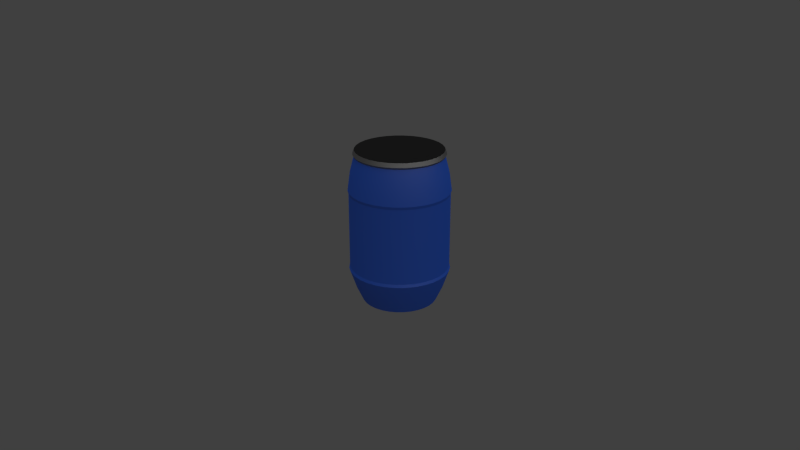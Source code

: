 # Source: plastic_blue_barrel.blend  (saved by Blender 2.71.0; exported with 4.5.12 LTS)
import bpy
from mathutils import Matrix  # noqa: F401  (used for matrix-valued properties, if any)

bpy.ops.wm.read_factory_settings(use_empty=True)
scene = bpy.context.scene
scene.name = 'Scene'

# ---- collections
col_collection_1 = bpy.data.collections.new('Collection 1'); scene.collection.children.link(col_collection_1)
col_collection_2 = bpy.data.collections.new('Collection 2'); scene.collection.children.link(col_collection_2)
col_collection_2.hide_render = True
col_collection_2.hide_viewport = True

# ---- materials (node trees are filled in below, after node groups)
mat_plastic = bpy.data.materials.new('plastic')
mat_plastic.alpha_threshold = 0.0
mat_plastic.diffuse_color = (0.0, 0.207, 0.8, 1.0)
mat_plastic.roughness = 0.5
mat_plastic.line_color = (0.0, 0.0, 0.0, 1.0)
mat_material1 = bpy.data.materials.new('Material1')
mat_material1.alpha_threshold = 0.0
mat_material1.diffuse_color = (0.2462, 0.2462, 0.2462, 1.0)
mat_material1.roughness = 0.5
mat_material1.line_color = (0.0, 0.0, 0.0, 1.0)
mat_material2 = bpy.data.materials.new('Material2')
mat_material2.alpha_threshold = 0.0
mat_material2.diffuse_color = (0.01885, 0.01885, 0.01885, 1.0)
mat_material2.roughness = 0.5
mat_material2.line_color = (0.0, 0.0, 0.0, 1.0)

# ---- node groups
ng_auto_smooth = bpy.data.node_groups.new('Auto Smooth', 'GeometryNodeTree')
_s = ng_auto_smooth.interface.new_socket(name='Geometry', in_out='OUTPUT', socket_type='NodeSocketGeometry')
_s = ng_auto_smooth.interface.new_socket(name='Geometry', in_out='INPUT', socket_type='NodeSocketGeometry')
_s = ng_auto_smooth.interface.new_socket(name='Angle', in_out='INPUT', socket_type='NodeSocketFloat')
_s.subtype = 'ANGLE'
_s.min_value = 0.0
_s.max_value = 3.142
ng_auto_smooth.is_modifier = True
_N = ng_auto_smooth.nodes; _L = ng_auto_smooth.links
n0 = _N.new('NodeGroupOutput'); n0.name = 'Group Output'; n0.location = (480, -100)
n1 = _N.new('NodeGroupInput'); n1.name = 'Group Input'; n1.location = (-420, -300)
n2 = _N.new('NodeGroupInput'); n2.name = 'Group Input.001'; n2.location = (-60, -100)
n3 = _N.new('GeometryNodeSetShadeSmooth'); n3.name = 'Set Shade Smooth'; n3.location = (120, -100)
n3.domain = 'EDGE'
n4 = _N.new('GeometryNodeSetShadeSmooth'); n4.name = 'Set Shade Smooth.001'; n4.location = (300, -100)
n5 = _N.new('GeometryNodeInputMeshEdgeAngle'); n5.name = 'Edge Angle'; n5.location = (-420, -220)
n6 = _N.new('GeometryNodeInputEdgeSmooth'); n6.name = 'Is Edge Smooth'; n6.location = (-60, -160)
n7 = _N.new('GeometryNodeInputShadeSmooth'); n7.name = 'Is Face Smooth'; n7.location = (-240, -340)
n8 = _N.new('FunctionNodeBooleanMath'); n8.name = 'Boolean Math'; n8.location = (-60, -220)
n9 = _N.new('FunctionNodeCompare'); n9.name = 'Compare'; n9.location = (-240, -180)
n9.operation = 'LESS_EQUAL'
_L.new(n5.outputs[0], n9.inputs[0])
_L.new(n4.outputs[0], n0.inputs[0])
_L.new(n1.outputs[1], n9.inputs[1])
_L.new(n9.outputs[0], n8.inputs[0])
_L.new(n7.outputs[0], n8.inputs[1])
_L.new(n2.outputs[0], n3.inputs[0])
_L.new(n6.outputs[0], n3.inputs[1])
_L.new(n3.outputs[0], n4.inputs[0])
_L.new(n8.outputs[0], n3.inputs[2])
n0.is_active_output = True

# ---- material node trees
mat_plastic.use_nodes = True; mat_plastic.node_tree.nodes.clear()
_N = mat_plastic.node_tree.nodes; _L = mat_plastic.node_tree.links
n0 = _N.new('ShaderNodeOutputMaterial'); n0.name = 'Material Output'; n0.location = (300, 300)
n1 = _N.new('ShaderNodeMixShader'); n1.name = 'Mix Shader'; n1.location = (110, 300)
n1.inputs[0].default_value = 0.1455
n2 = _N.new('ShaderNodeBsdfDiffuse'); n2.name = 'Diffuse BSDF'; n2.location = (-165, 397)
n2.inputs[0].default_value = (0.0, 0.1117, 0.8, 1.0)
n3 = _N.new('ShaderNodeBsdfAnisotropic'); n3.name = 'Glossy BSDF'; n3.location = (-154, 233)
n3.distribution = 'GGX'
n3.inputs[1].default_value = 0.4472
_L.new(n1.outputs[0], n0.inputs[0])
_L.new(n2.outputs[0], n1.inputs[1])
_L.new(n3.outputs[0], n1.inputs[2])
n0.is_active_output = True
mat_material1.use_nodes = True; mat_material1.node_tree.nodes.clear()
_N = mat_material1.node_tree.nodes; _L = mat_material1.node_tree.links
n0 = _N.new('ShaderNodeOutputMaterial'); n0.name = 'Material Output'; n0.location = (300, 300)
n1 = _N.new('ShaderNodeMixShader'); n1.name = 'Mix Shader'; n1.location = (110, 300)
n2 = _N.new('ShaderNodeBsdfDiffuse'); n2.name = 'Diffuse BSDF'; n2.location = (-152, 357)
n2.inputs[0].default_value = (0.1699, 0.1699, 0.1699, 1.0)
n3 = _N.new('ShaderNodeBsdfAnisotropic'); n3.name = 'Glossy BSDF'; n3.location = (-147, 221)
n3.distribution = 'BECKMANN'
n3.inputs[0].default_value = (0.4186, 0.4186, 0.4186, 1.0)
n3.inputs[1].default_value = 0.4472
_L.new(n1.outputs[0], n0.inputs[0])
_L.new(n2.outputs[0], n1.inputs[1])
_L.new(n3.outputs[0], n1.inputs[2])
n0.is_active_output = True

# ---- world
world_world = bpy.data.worlds.new('World'); scene.world = world_world
world_world.color = (0.05088, 0.05088, 0.05088)
world_world.use_sun_shadow = False
world_world.sun_shadow_jitter_overblur = 0.0
world_world.cycles.sampling_method = 'MANUAL'
world_world.cycles.sample_map_resolution = 256

# ---- cameras
cam_camera = bpy.data.cameras.new('Camera')
cam_camera.clip_end = 100.0
cam_camera.lens = 35.0
cam_camera.sensor_width = 32.0
cam_camera.sensor_height = 18.0
cam_camera.ortho_scale = 7.314
cam_camera.dof.focus_distance = 0.0

# ---- lights
light_lamp_002 = bpy.data.lights.new('Lamp.002', 'SUN')
light_lamp_002.transmission_factor = 0.0
light_lamp_002.cutoff_distance = 30.0
light_lamp_002.angle = 2.291
light_lamp_002.energy = 1.0
light_lamp_002.shadow_buffer_clip_start = 1.001
light_lamp_002.shadow_soft_size = 2.209
light_lamp_002.shadow_cascade_max_distance = 1000.0
light_lamp_002.cycles.use_multiple_importance_sampling = False

# ---- meshes
me_cylinder = bpy.data.meshes.new('Cylinder')
me_cylinder.from_pydata([(-0.1949, 0.9796, 0.7672), (-1.07e-07, 0.8803, 1.515), (-0.3822, 0.9228, 0.7672), (0.1717, 0.8633, 1.515), (-0.5549, 0.8305, 0.7672), (0.3369, 0.8133, 1.515), (-0.7062, 0.7062, 0.7672), (0.489, 0.7319, 1.515), (-0.8305, 0.5549, 0.7672), (0.6224, 0.6224, 1.515), (-0.9228, 0.3822, 0.7672), (0.7319, 0.489, 1.515), (-0.9796, 0.1949, 0.7672), (0.8133, 0.3369, 1.515), (-0.9988, 8.739e-07, 0.7672), (0.8633, 0.1717, 1.515), (-0.9796, -0.1949, 0.7672), (0.8803, -1.735e-07, 1.515), (-0.9228, -0.3822, 0.7672), (0.8633, -0.1717, 1.515), (-0.8305, -0.5549, 0.7672), (0.8133, -0.3369, 1.515), (-0.7062, -0.7062, 0.7672), (0.7319, -0.489, 1.515), (-0.5549, -0.8305, 0.7672), (0.6224, -0.6224, 1.515), (-0.3822, -0.9228, 0.7672), (0.489, -0.7319, 1.515), (-0.1949, -0.9796, 0.7672), (0.3369, -0.8133, 1.515), (-3.696e-07, -0.9988, 0.7672), (0.1717, -0.8633, 1.515), (0.1949, -0.9796, 0.7672), (-3.938e-07, -0.8803, 1.515), (0.3822, -0.9228, 0.7672), (-0.1717, -0.8633, 1.515), (0.5549, -0.8305, 0.7672), (-0.3369, -0.8133, 1.515), (0.7062, -0.7062, 0.7672), (-0.489, -0.7319, 1.515), (0.8305, -0.5549, 0.7672), (-0.6224, -0.6224, 1.515), (0.9228, -0.3822, 0.7672), (-0.7319, -0.489, 1.515), (0.9796, -0.1949, 0.7672), (-0.8133, -0.3369, 1.515), (0.9988, -1.509e-08, 0.7672), (-0.8633, -0.1717, 1.515), (0.9796, 0.1949, 0.7672), (-0.8803, 6.1e-07, 1.515), (0.9228, 0.3822, 0.7672), (-0.8633, 0.1717, 1.515), (0.8305, 0.5549, 0.7672), (-0.8133, 0.3369, 1.515), (0.7062, 0.7062, 0.7672), (-0.7319, 0.489, 1.515), (0.5549, 0.8305, 0.7672), (-0.6224, 0.6224, 1.515), (0.3822, 0.9228, 0.7672), (-0.489, 0.7319, 1.515), (0.1949, 0.9796, 0.7672), (-0.3369, 0.8133, 1.515), (-4.416e-08, 0.9988, 0.7672), (-0.1717, 0.8633, 1.515), (-5.165e-08, 1.016, 0.8261), (0.1982, 0.9965, 0.8261), (0.3888, 0.9387, 0.8261), (0.5645, 0.8448, 0.8261), (0.7185, 0.7185, 0.8261), (0.8448, 0.5645, 0.8261), (0.9387, 0.3888, 0.8261), (0.9965, 0.1982, 0.8261), (1.016, -3.201e-08, 0.8261), (0.9965, -0.1982, 0.8261), (0.9387, -0.3888, 0.8261), (0.8448, -0.5645, 0.8261), (0.7185, -0.7185, 0.8261), (0.5645, -0.8448, 0.8261), (0.3888, -0.9387, 0.8261), (0.1982, -0.9965, 0.8261), (-3.827e-07, -1.016, 0.8261), (-0.1982, -0.9965, 0.8261), (-0.3888, -0.9387, 0.8261), (-0.5645, -0.8448, 0.8261), (-0.7185, -0.7185, 0.8261), (-0.8448, -0.5645, 0.8261), (-0.9387, -0.3888, 0.8261), (-0.9965, -0.1982, 0.8261), (-1.016, 8.724e-07, 0.8261), (-0.9965, 0.1982, 0.8261), (-0.9387, 0.3888, 0.8261), (-0.8448, 0.5645, 0.8261), (-0.7185, 0.7185, 0.8261), (-0.5645, 0.8448, 0.8261), (-0.3888, 0.9387, 0.8261), (-0.1982, 0.9965, 0.8261), (-0.1891, 0.9507, 1.171), (-0.3709, 0.8955, 1.171), (-0.5385, 0.8059, 1.171), (-0.6854, 0.6854, 1.171), (-0.8059, 0.5385, 1.171), (-0.8955, 0.3709, 1.171), (-0.9507, 0.1891, 1.171), (-0.9693, 7.55e-07, 1.171), (-0.9507, -0.1891, 1.171), (-0.8955, -0.3709, 1.171), (-0.8059, -0.5385, 1.171), (-0.6854, -0.6854, 1.171), (-0.5385, -0.8059, 1.171), (-0.3709, -0.8955, 1.171), (-0.1891, -0.9507, 1.171), (-3.98e-07, -0.9693, 1.171), (0.1891, -0.9507, 1.171), (0.3709, -0.8955, 1.171), (0.5385, -0.8059, 1.171), (0.6854, -0.6854, 1.171), (0.8059, -0.5385, 1.171), (0.8955, -0.3709, 1.171), (0.9507, -0.1891, 1.171), (0.9693, -1.078e-07, 1.171), (0.9507, 0.1891, 1.171), (0.8955, 0.3709, 1.171), (0.8059, 0.5385, 1.171), (0.6854, 0.6854, 1.171), (0.5385, 0.8059, 1.171), (0.3709, 0.8955, 1.171), (0.1891, 0.9507, 1.171), (-8.212e-08, 0.9693, 1.171), (-0.1949, 0.9796, -0.7672), (-9.439e-08, 0.7525, -1.492), (-0.3822, 0.9228, -0.7672), (0.1468, 0.7381, -1.492), (-0.5549, 0.8305, -0.7672), (0.288, 0.6953, -1.492), (-0.7062, 0.7062, -0.7672), (0.4181, 0.6257, -1.492), (-0.8305, 0.5549, -0.7672), (0.5321, 0.5321, -1.492), (-0.9228, 0.3822, -0.7672), (0.6257, 0.4181, -1.492), (-0.9796, 0.1949, -0.7672), (0.6953, 0.288, -1.492), (-0.9988, 8.739e-07, -0.7672), (0.7381, 0.1468, -1.492), (-0.9796, -0.1949, -0.7672), (0.7525, -1.392e-07, -1.492), (-0.9228, -0.3822, -0.7672), (0.7381, -0.1468, -1.492), (-0.8305, -0.5549, -0.7672), (0.6953, -0.288, -1.492), (-0.7062, -0.7062, -0.7672), (0.6257, -0.4181, -1.492), (-0.5549, -0.8305, -0.7672), (0.5321, -0.5321, -1.492), (-0.3822, -0.9228, -0.7672), (0.4181, -0.6257, -1.492), (-0.1949, -0.9796, -0.7672), (0.288, -0.6953, -1.492), (-3.696e-07, -0.9988, -0.7672), (0.1468, -0.7381, -1.492), (0.1949, -0.9796, -0.7672), (-3.396e-07, -0.7525, -1.492), (0.3822, -0.9228, -0.7672), (-0.1468, -0.7381, -1.492), (0.5549, -0.8305, -0.7672), (-0.288, -0.6953, -1.492), (0.7062, -0.7062, -0.7672), (-0.4181, -0.6257, -1.492), (0.8305, -0.5549, -0.7672), (-0.5321, -0.5321, -1.492), (0.9228, -0.3822, -0.7672), (-0.6257, -0.4181, -1.492), (0.9796, -0.1949, -0.7672), (-0.6953, -0.288, -1.492), (0.9988, -1.509e-08, -0.7672), (-0.7381, -0.1468, -1.492), (0.9796, 0.1949, -0.7672), (-0.7525, 5.306e-07, -1.492), (0.9228, 0.3822, -0.7672), (-0.7381, 0.1468, -1.492), (0.8305, 0.5549, -0.7672), (-0.6953, 0.288, -1.492), (0.7062, 0.7062, -0.7672), (-0.6257, 0.4181, -1.492), (0.5549, 0.8305, -0.7672), (-0.5321, 0.5321, -1.492), (0.3822, 0.9228, -0.7672), (-0.4181, 0.6257, -1.492), (0.1949, 0.9796, -0.7672), (-0.288, 0.6953, -1.492), (-4.416e-08, 0.9988, -0.7672), (-0.1468, 0.7381, -1.492), (-7.289e-09, 0.9988, -1.996e-10), (0.1949, 0.9796, -1.996e-10), (0.3822, 0.9228, -1.996e-10), (0.5549, 0.8305, -1.996e-10), (0.7062, 0.7062, -1.996e-10), (0.8305, 0.5549, -1.996e-10), (0.9228, 0.3822, -1.996e-10), (0.9796, 0.1949, -1.996e-10), (0.9988, 7.338e-08, -1.996e-10), (0.9796, -0.1949, -1.996e-10), (0.9228, -0.3822, -1.996e-10), (0.8305, -0.5549, -1.996e-10), (0.7062, -0.7062, -1.996e-10), (0.5549, -0.8305, -1.996e-10), (0.3822, -0.9228, -1.996e-10), (0.1949, -0.9796, -1.996e-10), (-3.327e-07, -0.9988, -1.996e-10), (-0.1949, -0.9796, -1.996e-10), (-0.3822, -0.9228, -1.996e-10), (-0.5549, -0.8305, -1.996e-10), (-0.7062, -0.7062, -1.996e-10), (-0.8305, -0.5549, -1.996e-10), (-0.9228, -0.3822, -1.996e-10), (-0.9796, -0.1949, -1.996e-10), (-0.9988, 9.624e-07, -1.996e-10), (-0.9796, 0.1949, -1.996e-10), (-0.9228, 0.3822, -1.996e-10), (-0.8305, 0.5549, -1.996e-10), (-0.7062, 0.7062, -1.996e-10), (-0.5549, 0.8305, -1.996e-10), (-0.3822, 0.9228, -1.996e-10), (-0.1949, 0.9796, -1.996e-10), (-5.165e-08, 1.016, -0.8261), (0.1982, 0.9965, -0.8261), (0.3888, 0.9387, -0.8261), (0.5645, 0.8448, -0.8261), (0.7185, 0.7185, -0.8261), (0.8448, 0.5645, -0.8261), (0.9387, 0.3888, -0.8261), (0.9965, 0.1982, -0.8261), (1.016, -3.201e-08, -0.8261), (0.9965, -0.1982, -0.8261), (0.9387, -0.3888, -0.8261), (0.8448, -0.5645, -0.8261), (0.7185, -0.7185, -0.8261), (0.5645, -0.8448, -0.8261), (0.3888, -0.9387, -0.8261), (0.1982, -0.9965, -0.8261), (-3.827e-07, -1.016, -0.8261), (-0.1982, -0.9965, -0.8261), (-0.3888, -0.9387, -0.8261), (-0.5645, -0.8448, -0.8261), (-0.7185, -0.7185, -0.8261), (-0.8448, -0.5645, -0.8261), (-0.9387, -0.3888, -0.8261), (-0.9965, -0.1982, -0.8261), (-1.016, 8.724e-07, -0.8261), (-0.9965, 0.1982, -0.8261), (-0.9387, 0.3888, -0.8261), (-0.8448, 0.5645, -0.8261), (-0.7185, 0.7185, -0.8261), (-0.5645, 0.8448, -0.8261), (-0.3888, 0.9387, -0.8261), (-0.1982, 0.9965, -0.8261), (-0.1736, 0.8725, -1.194), (-0.3404, 0.8219, -1.194), (-0.4942, 0.7397, -1.194), (-0.629, 0.629, -1.194), (-0.7397, 0.4942, -1.194), (-0.8219, 0.3404, -1.194), (-0.8725, 0.1736, -1.194), (-0.8896, 6.998e-07, -1.194), (-0.8725, -0.1736, -1.194), (-0.8219, -0.3404, -1.194), (-0.7397, -0.4942, -1.194), (-0.629, -0.629, -1.194), (-0.4942, -0.7397, -1.194), (-0.3404, -0.8219, -1.194), (-0.1736, -0.8725, -1.194), (-3.693e-07, -0.8896, -1.194), (0.1736, -0.8725, -1.194), (0.3404, -0.8219, -1.194), (0.4942, -0.7397, -1.194), (0.629, -0.629, -1.194), (0.7397, -0.4942, -1.194), (0.8219, -0.3404, -1.194), (0.8725, -0.1736, -1.194), (0.8896, -9.201e-08, -1.194), (0.8725, 0.1736, -1.194), (0.8219, 0.3404, -1.194), (0.7397, 0.4942, -1.194), (0.629, 0.629, -1.194), (0.4942, 0.7397, -1.194), (0.3404, 0.8219, -1.194), (0.1736, 0.8725, -1.194), (-7.942e-08, 0.8896, -1.194), (-1.015e-07, 0.8362, 1.515), (0.1631, 0.8202, 1.515), (0.32, 0.7726, 1.515), (0.4646, 0.6953, 1.515), (0.5913, 0.5913, 1.515), (0.6953, 0.4646, 1.515), (0.7726, 0.32, 1.515), (0.8202, 0.1631, 1.515), (0.8362, -1.631e-07, 1.515), (0.8202, -0.1631, 1.515), (0.7726, -0.32, 1.515), (0.6953, -0.4646, 1.515), (0.5913, -0.5913, 1.515), (0.4646, -0.6953, 1.515), (0.32, -0.7726, 1.515), (0.1631, -0.8202, 1.515), (-3.74e-07, -0.8362, 1.515), (-0.1631, -0.8202, 1.515), (-0.32, -0.7726, 1.515), (-0.4646, -0.6953, 1.515), (-0.5913, -0.5913, 1.515), (-0.6953, -0.4646, 1.515), (-0.7726, -0.32, 1.515), (-0.8202, -0.1631, 1.515), (-0.8362, 5.812e-07, 1.515), (-0.8202, 0.1631, 1.515), (-0.7726, 0.32, 1.515), (-0.6953, 0.4646, 1.515), (-0.5913, 0.5913, 1.515), (-0.4646, 0.6953, 1.515), (-0.32, 0.7726, 1.515), (-0.1631, 0.8202, 1.515), (-1.015e-07, 0.8362, 1.606), (0.1631, 0.8202, 1.606), (0.32, 0.7726, 1.606), (0.4646, 0.6953, 1.606), (0.5913, 0.5913, 1.606), (0.6953, 0.4646, 1.606), (0.7726, 0.32, 1.606), (0.8202, 0.1631, 1.606), (0.8362, -1.631e-07, 1.606), (0.8202, -0.1631, 1.606), (0.7726, -0.32, 1.606), (0.6953, -0.4646, 1.606), (0.5913, -0.5913, 1.606), (0.4646, -0.6953, 1.606), (0.32, -0.7726, 1.606), (0.1631, -0.8202, 1.606), (-3.74e-07, -0.8362, 1.606), (-0.1631, -0.8202, 1.606), (-0.32, -0.7726, 1.606), (-0.4646, -0.6953, 1.606), (-0.5913, -0.5913, 1.606), (-0.6953, -0.4646, 1.606), (-0.7726, -0.32, 1.606), (-0.8202, -0.1631, 1.606), (-0.8362, 5.812e-07, 1.606), (-0.8202, 0.1631, 1.606), (-0.7726, 0.32, 1.606), (-0.6953, 0.4646, 1.606), (-0.5913, 0.5913, 1.606), (-0.4646, 0.6953, 1.606), (-0.32, 0.7726, 1.606), (-0.1631, 0.8202, 1.606)], [], [(127, 1, 3, 126), (126, 3, 5, 125), (125, 5, 7, 124), (124, 7, 9, 123), (123, 9, 11, 122), (122, 11, 13, 121), (121, 13, 15, 120), (120, 15, 17, 119), (119, 17, 19, 118), (118, 19, 21, 117), (117, 21, 23, 116), (116, 23, 25, 115), (115, 25, 27, 114), (114, 27, 29, 113), (113, 29, 31, 112), (112, 31, 33, 111), (111, 33, 35, 110), (110, 35, 37, 109), (109, 37, 39, 108), (108, 39, 41, 107), (107, 41, 43, 106), (106, 43, 45, 105), (105, 45, 47, 104), (104, 47, 49, 103), (103, 49, 51, 102), (102, 51, 53, 101), (101, 53, 55, 100), (100, 55, 57, 99), (99, 57, 59, 98), (98, 59, 61, 97), (67, 124, 123, 68), (96, 63, 1, 127), (97, 61, 63, 96), (222, 2, 0, 223), (62, 64, 65, 60), (221, 4, 2, 222), (220, 6, 4, 221), (219, 8, 6, 220), (218, 10, 8, 219), (217, 12, 10, 218), (216, 14, 12, 217), (215, 16, 14, 216), (214, 18, 16, 215), (213, 20, 18, 214), (212, 22, 20, 213), (211, 24, 22, 212), (210, 26, 24, 211), (209, 28, 26, 210), (208, 30, 28, 209), (207, 32, 30, 208), (206, 34, 32, 207), (205, 36, 34, 206), (204, 38, 36, 205), (203, 40, 38, 204), (202, 42, 40, 203), (201, 44, 42, 202), (200, 46, 44, 201), (199, 48, 46, 200), (198, 50, 48, 199), (197, 52, 50, 198), (196, 54, 52, 197), (195, 56, 54, 196), (194, 58, 56, 195), (193, 60, 58, 194), (223, 0, 62, 192), (192, 62, 60, 193), (60, 65, 66, 58), (58, 66, 67, 56), (56, 67, 68, 54), (54, 68, 69, 52), (52, 69, 70, 50), (50, 70, 71, 48), (48, 71, 72, 46), (46, 72, 73, 44), (44, 73, 74, 42), (42, 74, 75, 40), (40, 75, 76, 38), (38, 76, 77, 36), (36, 77, 78, 34), (34, 78, 79, 32), (32, 79, 80, 30), (30, 80, 81, 28), (28, 81, 82, 26), (26, 82, 83, 24), (24, 83, 84, 22), (22, 84, 85, 20), (20, 85, 86, 18), (18, 86, 87, 16), (16, 87, 88, 14), (14, 88, 89, 12), (12, 89, 90, 10), (10, 90, 91, 8), (8, 91, 92, 6), (6, 92, 93, 4), (4, 93, 94, 2), (0, 95, 64, 62), (2, 94, 95, 0), (94, 97, 96, 95), (78, 113, 112, 79), (89, 102, 101, 90), (64, 127, 126, 65), (75, 116, 115, 76), (86, 105, 104, 87), (72, 119, 118, 73), (83, 108, 107, 84), (69, 122, 121, 70), (91, 100, 99, 92), (80, 111, 110, 81), (66, 125, 124, 67), (77, 114, 113, 78), (88, 103, 102, 89), (95, 96, 127, 64), (74, 117, 116, 75), (85, 106, 105, 86), (71, 120, 119, 72), (93, 98, 97, 94), (82, 109, 108, 83), (68, 123, 122, 69), (90, 101, 100, 91), (79, 112, 111, 80), (65, 126, 125, 66), (76, 115, 114, 77), (87, 104, 103, 88), (73, 118, 117, 74), (84, 107, 106, 85), (70, 121, 120, 71), (92, 99, 98, 93), (81, 110, 109, 82), (287, 286, 131, 129), (286, 285, 133, 131), (285, 284, 135, 133), (284, 283, 137, 135), (283, 282, 139, 137), (282, 281, 141, 139), (281, 280, 143, 141), (280, 279, 145, 143), (279, 278, 147, 145), (278, 277, 149, 147), (277, 276, 151, 149), (276, 275, 153, 151), (275, 274, 155, 153), (274, 273, 157, 155), (273, 272, 159, 157), (272, 271, 161, 159), (271, 270, 163, 161), (270, 269, 165, 163), (269, 268, 167, 165), (268, 267, 169, 167), (267, 266, 171, 169), (266, 265, 173, 171), (265, 264, 175, 173), (264, 263, 177, 175), (263, 262, 179, 177), (262, 261, 181, 179), (261, 260, 183, 181), (260, 259, 185, 183), (259, 258, 187, 185), (258, 257, 189, 187), (227, 228, 283, 284), (256, 287, 129, 191), (257, 256, 191, 189), (222, 223, 128, 130), (190, 188, 225, 224), (221, 222, 130, 132), (220, 221, 132, 134), (219, 220, 134, 136), (218, 219, 136, 138), (217, 218, 138, 140), (216, 217, 140, 142), (215, 216, 142, 144), (214, 215, 144, 146), (213, 214, 146, 148), (212, 213, 148, 150), (211, 212, 150, 152), (210, 211, 152, 154), (209, 210, 154, 156), (208, 209, 156, 158), (207, 208, 158, 160), (206, 207, 160, 162), (205, 206, 162, 164), (204, 205, 164, 166), (203, 204, 166, 168), (202, 203, 168, 170), (201, 202, 170, 172), (200, 201, 172, 174), (199, 200, 174, 176), (198, 199, 176, 178), (197, 198, 178, 180), (196, 197, 180, 182), (195, 196, 182, 184), (194, 195, 184, 186), (193, 194, 186, 188), (223, 192, 190, 128), (192, 193, 188, 190), (188, 186, 226, 225), (186, 184, 227, 226), (184, 182, 228, 227), (182, 180, 229, 228), (180, 178, 230, 229), (178, 176, 231, 230), (176, 174, 232, 231), (174, 172, 233, 232), (172, 170, 234, 233), (170, 168, 235, 234), (168, 166, 236, 235), (166, 164, 237, 236), (164, 162, 238, 237), (162, 160, 239, 238), (160, 158, 240, 239), (158, 156, 241, 240), (156, 154, 242, 241), (154, 152, 243, 242), (152, 150, 244, 243), (150, 148, 245, 244), (148, 146, 246, 245), (146, 144, 247, 246), (144, 142, 248, 247), (142, 140, 249, 248), (140, 138, 250, 249), (138, 136, 251, 250), (136, 134, 252, 251), (134, 132, 253, 252), (132, 130, 254, 253), (128, 190, 224, 255), (130, 128, 255, 254), (254, 255, 256, 257), (238, 239, 272, 273), (249, 250, 261, 262), (224, 225, 286, 287), (235, 236, 275, 276), (246, 247, 264, 265), (232, 233, 278, 279), (243, 244, 267, 268), (229, 230, 281, 282), (251, 252, 259, 260), (240, 241, 270, 271), (226, 227, 284, 285), (237, 238, 273, 274), (248, 249, 262, 263), (255, 224, 287, 256), (234, 235, 276, 277), (245, 246, 265, 266), (231, 232, 279, 280), (253, 254, 257, 258), (242, 243, 268, 269), (228, 229, 282, 283), (250, 251, 260, 261), (239, 240, 271, 272), (225, 226, 285, 286), (236, 237, 274, 275), (247, 248, 263, 264), (233, 234, 277, 278), (244, 245, 266, 267), (230, 231, 280, 281), (252, 253, 258, 259), (241, 242, 269, 270), (131, 133, 135, 137, 139, 141, 143, 145, 147, 149, 151, 153, 155, 157, 159, 161, 163, 165, 167, 169, 171, 173, 175, 177, 179, 181, 183, 185, 187, 189, 191, 129), (53, 51, 313, 314), (9, 7, 291, 292), (31, 29, 302, 303), (59, 57, 316, 317), (37, 35, 305, 306), (15, 13, 294, 295), (1, 63, 319, 288), (43, 41, 308, 309), (21, 19, 297, 298), (49, 47, 311, 312), (5, 3, 289, 290), (27, 25, 300, 301), (55, 53, 314, 315), (11, 9, 292, 293), (33, 31, 303, 304), (61, 59, 317, 318), (39, 37, 306, 307), (3, 1, 288, 289), (17, 15, 295, 296), (45, 43, 309, 310), (23, 21, 298, 299), (51, 49, 312, 313), (7, 5, 290, 291), (29, 27, 301, 302), (57, 55, 315, 316), (35, 33, 304, 305), (13, 11, 293, 294), (63, 61, 318, 319), (41, 39, 307, 308), (19, 17, 296, 297), (47, 45, 310, 311), (25, 23, 299, 300), (317, 316, 348, 349), (306, 305, 337, 338), (295, 294, 326, 327), (315, 314, 346, 347), (293, 292, 324, 325), (304, 303, 335, 336), (313, 312, 344, 345), (291, 290, 322, 323), (302, 301, 333, 334), (311, 310, 342, 343), (289, 288, 320, 321), (300, 299, 331, 332), (288, 319, 351, 320), (309, 308, 340, 341), (298, 297, 329, 330), (318, 317, 349, 350), (307, 306, 338, 339), (296, 295, 327, 328), (316, 315, 347, 348), (305, 304, 336, 337), (294, 293, 325, 326), (314, 313, 345, 346), (292, 291, 323, 324), (303, 302, 334, 335), (312, 311, 343, 344), (290, 289, 321, 322), (301, 300, 332, 333), (310, 309, 341, 342), (299, 298, 330, 331), (319, 318, 350, 351), (308, 307, 339, 340), (297, 296, 328, 329)])
me_cylinder.polygons.foreach_set('use_smooth', [True] * 321)
me_cylinder.materials.append(mat_plastic)
me_cylinder.use_remesh_preserve_volume = False
me_cylinder.use_remesh_preserve_attributes = False
me_cylinder.use_mirror_vertex_groups = False
me_cylinder.update()
me_cylinder_003 = bpy.data.meshes.new('Cylinder.003')
me_cylinder_003.from_pydata([(-1.067e-07, 0.8781, 1.511), (0.1713, 0.8612, 1.511), (0.336, 0.8112, 1.511), (0.4878, 0.7301, 1.511), (0.6209, 0.6209, 1.511), (0.7301, 0.4878, 1.511), (0.8112, 0.336, 1.511), (0.8612, 0.1713, 1.511), (0.8781, -1.719e-07, 1.511), (0.8612, -0.1713, 1.511), (0.8112, -0.336, 1.511), (0.7301, -0.4878, 1.511), (0.6209, -0.6209, 1.511), (0.4878, -0.7301, 1.511), (0.336, -0.8112, 1.511), (0.1713, -0.8612, 1.511), (-3.928e-07, -0.8781, 1.511), (-0.1713, -0.8612, 1.511), (-0.336, -0.8112, 1.511), (-0.4878, -0.7301, 1.511), (-0.6209, -0.6209, 1.511), (-0.7301, -0.4878, 1.511), (-0.8112, -0.336, 1.511), (-0.8612, -0.1713, 1.511), (-0.8781, 6.097e-07, 1.511), (-0.8612, 0.1713, 1.511), (-0.8112, 0.336, 1.511), (-0.7301, 0.4878, 1.511), (-0.6209, 0.6209, 1.511), (-0.4878, 0.7301, 1.511), (-0.336, 0.8112, 1.511), (-0.1713, 0.8612, 1.511), (-1.067e-07, 0.8781, 1.638), (0.1713, 0.8612, 1.638), (0.336, 0.8112, 1.638), (0.4878, 0.7301, 1.638), (0.6209, 0.6209, 1.638), (0.7301, 0.4878, 1.638), (0.8112, 0.336, 1.638), (0.8612, 0.1713, 1.638), (0.8781, -1.719e-07, 1.638), (0.8612, -0.1713, 1.638), (0.8112, -0.336, 1.638), (0.7301, -0.4878, 1.638), (0.6209, -0.6209, 1.638), (0.4878, -0.7301, 1.638), (0.336, -0.8112, 1.638), (0.1713, -0.8612, 1.638), (-3.928e-07, -0.8781, 1.638), (-0.1713, -0.8612, 1.638), (-0.336, -0.8112, 1.638), (-0.4878, -0.7301, 1.638), (-0.6209, -0.6209, 1.638), (-0.7301, -0.4878, 1.638), (-0.8112, -0.336, 1.638), (-0.8612, -0.1713, 1.638), (-0.8781, 6.097e-07, 1.638), (-0.8612, 0.1713, 1.638), (-0.8112, 0.336, 1.638), (-0.7301, 0.4878, 1.638), (-0.6209, 0.6209, 1.638), (-0.4878, 0.7301, 1.638), (-0.336, 0.8112, 1.638), (-0.1713, 0.8612, 1.638), (-0.5059, 0.7571, 1.556), (-0.6439, 0.6439, 1.556), (-0.3485, -0.8413, 1.556), (-0.1776, -0.8931, 1.556), (0.8931, 0.1776, 1.556), (0.8413, 0.3485, 1.556), (-0.7571, 0.5059, 1.556), (-0.8413, 0.3485, 1.556), (0.7571, 0.5059, 1.556), (0.6439, 0.6439, 1.556), (-4.057e-07, -0.9106, 1.556), (0.1776, -0.8931, 1.556), (-0.8931, 0.1776, 1.556), (-0.9106, 6.318e-07, 1.556), (0.5059, 0.7571, 1.556), (0.3485, 0.8413, 1.556), (0.3485, -0.8413, 1.556), (0.5059, -0.7571, 1.556), (-0.8931, -0.1776, 1.556), (-0.8413, -0.3485, 1.556), (0.1776, 0.8931, 1.556), (-1.09e-07, 0.9106, 1.556), (0.6439, -0.6439, 1.556), (0.7571, -0.5059, 1.556), (-0.1776, 0.8931, 1.556), (-0.7571, -0.5059, 1.556), (-0.6439, -0.6439, 1.556), (0.8413, -0.3485, 1.556), (0.8931, -0.1776, 1.556), (-0.3485, 0.8413, 1.556), (-0.5059, -0.7571, 1.556), (0.9106, -1.787e-07, 1.556)], [], [(64, 65, 60, 61), (66, 67, 49, 50), (68, 69, 38, 39), (70, 71, 58, 59), (72, 73, 36, 37), (74, 75, 47, 48), (76, 77, 56, 57), (78, 79, 34, 35), (80, 81, 45, 46), (82, 83, 54, 55), (84, 85, 32, 33), (86, 87, 43, 44), (85, 88, 63, 32), (89, 90, 52, 53), (91, 92, 41, 42), (93, 64, 61, 62), (94, 66, 50, 51), (95, 68, 39, 40), (65, 70, 59, 60), (67, 74, 48, 49), (69, 72, 37, 38), (71, 76, 57, 58), (73, 78, 35, 36), (75, 80, 46, 47), (77, 82, 55, 56), (79, 84, 33, 34), (81, 86, 44, 45), (83, 89, 53, 54), (87, 91, 42, 43), (88, 93, 62, 63), (90, 94, 51, 52), (92, 95, 40, 41), (29, 28, 65, 64), (18, 17, 67, 66), (7, 6, 69, 68), (27, 26, 71, 70), (5, 4, 73, 72), (16, 15, 75, 74), (25, 24, 77, 76), (3, 2, 79, 78), (14, 13, 81, 80), (23, 22, 83, 82), (1, 0, 85, 84), (12, 11, 87, 86), (0, 31, 88, 85), (21, 20, 90, 89), (10, 9, 92, 91), (30, 29, 64, 93), (19, 18, 66, 94), (8, 7, 68, 95), (28, 27, 70, 65), (17, 16, 74, 67), (6, 5, 72, 69), (26, 25, 76, 71), (4, 3, 78, 73), (15, 14, 80, 75), (24, 23, 82, 77), (2, 1, 84, 79), (13, 12, 86, 81), (22, 21, 89, 83), (11, 10, 91, 87), (31, 30, 93, 88), (20, 19, 94, 90), (9, 8, 95, 92), (33, 32, 63, 62, 61, 60, 59, 58, 57, 56, 55, 54, 53, 52, 51, 50, 49, 48, 47, 46, 45, 44, 43, 42, 41, 40, 39, 38, 37, 36, 35, 34)])
me_cylinder_003.polygons.foreach_set('use_smooth', [True] * 65)
me_cylinder_003.polygons.foreach_set('material_index', [0, 0, 0, 0, 0, 0, 0, 0, 0, 0, 0, 0, 0, 0, 0, 0, 0, 0, 0, 0, 0, 0, 0, 0, 0, 0, 0, 0, 0, 0, 0, 0, 0, 0, 0, 0, 0, 0, 0, 0, 0, 0, 0, 0, 0, 0, 0, 0, 0, 0, 0, 0, 0, 0, 0, 0, 0, 0, 0, 0, 0, 0, 0, 0, 1])
me_cylinder_003.materials.append(mat_material1)
me_cylinder_003.materials.append(mat_material2)
me_cylinder_003.use_remesh_preserve_volume = False
me_cylinder_003.use_remesh_preserve_attributes = False
me_cylinder_003.use_mirror_vertex_groups = False
me_cylinder_003.update()
me_cube_001 = bpy.data.meshes.new('Cube.001')
me_cube_001.from_pydata([(1.0, -0.3491, 2.0), (0.0, -0.9312, 2.0), (1.0, 0.0, 2.0), (0.0, 0.0, 2.0), (1.2, 0.0, 0.0), (0.0, -1.213, 0.6094), (1.25, 0.0, 0.7094), (0.0, -1.213, 0.0), (1.2, 0.0, 0.6094), (0.0, -1.286, 0.7094), (1.2, -0.4901, 0.6094), (0.0, -0.3491, 2.0), (1.2, -0.4901, 0.0), (1.25, -0.5263, 0.7094), (0.5, 0.0, 2.0), (0.6, -1.213, 0.6094), (0.6, -1.213, 0.0), (0.625, -1.286, 0.7094), (0.5, -0.9312, 2.0), (0.5, -0.3491, 2.0)], [], [(15, 5, 7, 16), (14, 19, 0, 2), (0, 19, 18), (0, 13, 6, 2), (10, 8, 6, 13), (8, 10, 12, 4), (18, 17, 13, 0), (17, 15, 10, 13), (5, 15, 17, 9), (12, 10, 15, 16), (3, 11, 19, 14), (9, 17, 18, 1), (11, 1, 18, 19)])
me_cube_001.use_remesh_preserve_volume = False
me_cube_001.use_remesh_preserve_attributes = False
me_cube_001.use_mirror_vertex_groups = False
me_cube_001.update()

# ---- objects
ob_lamp_002 = bpy.data.objects.new('Lamp.002', light_lamp_002)
ob_cylinder = bpy.data.objects.new('Cylinder', me_cylinder)
ob_cylinder_001 = bpy.data.objects.new('Cylinder.001', me_cylinder_003)
ob_camera = bpy.data.objects.new('Camera', cam_camera)
ob_cube = bpy.data.objects.new('Cube', me_cube_001)

# ---- transforms, parenting, visibility, modifiers, constraints
ob_lamp_002.location = (5.458, 2.336, 1.258)
ob_lamp_002.rotation_euler = (-0.2049, 0.05522, 6.853)
ob_lamp_002.lock_rotations_4d = False
ob_lamp_002.empty_display_type = 'ARROWS'
ob_lamp_002.color = (0.0, 0.0, 0.0, 0.0)
ob_lamp_002.lineart.crease_threshold = 0.0
ob_cylinder.location = (0.0, 0.0, 0.0)
ob_cylinder.lineart.crease_threshold = 0.0
_m = ob_cylinder.modifiers.new('Auto Smooth', 'NODES')
_m.node_group = ng_auto_smooth
_gi = [s.identifier for s in ng_auto_smooth.interface.items_tree if s.item_type == 'SOCKET' and s.in_out == 'INPUT']
_m[_gi[1]] = 0.2269  # Angle
ob_cylinder_001.parent = ob_cylinder
ob_cylinder_001.location = (0.0, 0.0, 0.0)
ob_cylinder_001.lineart.crease_threshold = 0.0
_m = ob_cylinder_001.modifiers.new('Auto Smooth', 'NODES')
_m.node_group = ng_auto_smooth
_gi = [s.identifier for s in ng_auto_smooth.interface.items_tree if s.item_type == 'SOCKET' and s.in_out == 'INPUT']
_m[_gi[1]] = 0.2269  # Angle
ob_camera.location = (12.48, 10.01, 6.725)
ob_camera.rotation_euler = (1.176, 1.015e-07, -10.32)
ob_camera.scale = (1.0, 1.0, 1.0)
ob_camera.lock_rotations_4d = False
ob_camera.empty_display_type = 'ARROWS'
ob_camera.color = (0.0, 0.0, 0.0, 0.0)
ob_camera.display_type = 'WIRE'
ob_camera.lineart.crease_threshold = 0.0
ob_cube.location = (0.0, 0.0, 0.0)
ob_cube.lineart.crease_threshold = 0.0
_m = ob_cube.modifiers.new('Mirror', 'MIRROR')
_m.use_axis = (True, True, True)
_m.use_clip = True
_m = ob_cube.modifiers.new('Subsurf', 'SUBSURF')
_m.uv_smooth = 'PRESERVE_CORNERS'
_m.quality = 2
_m.levels = 2
_m.show_only_control_edges = False
_m = ob_cube.modifiers.new('Auto Smooth', 'NODES')
_m.node_group = ng_auto_smooth

# ---- collection membership
col_collection_1.objects.link(ob_lamp_002)
col_collection_1.objects.link(ob_cylinder)
col_collection_1.objects.link(ob_cylinder_001)
col_collection_1.objects.link(ob_camera)
col_collection_2.objects.link(ob_cube)

# ---- scene / render settings (as saved in the file)
scene.camera = ob_camera
scene.frame_start = 1; scene.frame_end = 250; scene.frame_set(0)
scene.render.engine = 'CYCLES'
scene.render.resolution_percentage = 50
scene.render.dither_intensity = 0.0
scene.cycles.use_denoising = False
scene.cycles.samples = 10
scene.cycles.sampling_pattern = 'TABULATED_SOBOL'
scene.cycles.light_sampling_threshold = 0.0
scene.cycles.use_adaptive_sampling = False
scene.cycles.use_light_tree = False
scene.cycles.blur_glossy = 0.0
scene.cycles.volume_bounces = 1
scene.cycles.pixel_filter_type = 'GAUSSIAN'
scene.cycles.sample_clamp_indirect = 0.0
scene.view_settings.view_transform = 'Standard'
bpy.context.view_layer.update()
